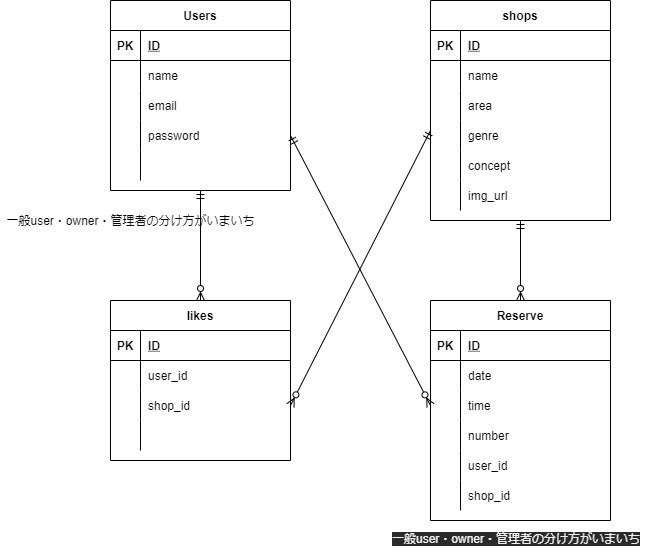

The diagram above was exported from draw.io. Its source (the exported page's mxGraphModel, read from the mxfile embedded in the PNG):
<mxGraphModel dx="1561" dy="422" grid="1" gridSize="10" guides="1" tooltips="1" connect="1" arrows="1" fold="1" page="1" pageScale="1" pageWidth="827" pageHeight="1169" math="0" shadow="0">
  <root>
    <mxCell id="0" />
    <mxCell id="1" parent="0" />
    <mxCell id="2" value="Users" style="shape=table;startSize=30;container=1;collapsible=1;childLayout=tableLayout;fixedRows=1;rowLines=0;fontStyle=1;align=center;resizeLast=1;" vertex="1" parent="1">
      <mxGeometry x="80" y="60" width="180" height="190" as="geometry" />
    </mxCell>
    <mxCell id="3" value="" style="shape=partialRectangle;collapsible=0;dropTarget=0;pointerEvents=0;fillColor=none;top=0;left=0;bottom=1;right=0;points=[[0,0.5],[1,0.5]];portConstraint=eastwest;" vertex="1" parent="2">
      <mxGeometry y="30" width="180" height="30" as="geometry" />
    </mxCell>
    <mxCell id="4" value="PK" style="shape=partialRectangle;connectable=0;fillColor=none;top=0;left=0;bottom=0;right=0;fontStyle=1;overflow=hidden;" vertex="1" parent="3">
      <mxGeometry width="30" height="30" as="geometry">
        <mxRectangle width="30" height="30" as="alternateBounds" />
      </mxGeometry>
    </mxCell>
    <mxCell id="5" value="ID" style="shape=partialRectangle;connectable=0;fillColor=none;top=0;left=0;bottom=0;right=0;align=left;spacingLeft=6;fontStyle=5;overflow=hidden;" vertex="1" parent="3">
      <mxGeometry x="30" width="150" height="30" as="geometry">
        <mxRectangle width="150" height="30" as="alternateBounds" />
      </mxGeometry>
    </mxCell>
    <mxCell id="6" value="" style="shape=partialRectangle;collapsible=0;dropTarget=0;pointerEvents=0;fillColor=none;top=0;left=0;bottom=0;right=0;points=[[0,0.5],[1,0.5]];portConstraint=eastwest;" vertex="1" parent="2">
      <mxGeometry y="60" width="180" height="30" as="geometry" />
    </mxCell>
    <mxCell id="7" value="" style="shape=partialRectangle;connectable=0;fillColor=none;top=0;left=0;bottom=0;right=0;editable=1;overflow=hidden;" vertex="1" parent="6">
      <mxGeometry width="30" height="30" as="geometry">
        <mxRectangle width="30" height="30" as="alternateBounds" />
      </mxGeometry>
    </mxCell>
    <mxCell id="8" value="name" style="shape=partialRectangle;connectable=0;fillColor=none;top=0;left=0;bottom=0;right=0;align=left;spacingLeft=6;overflow=hidden;" vertex="1" parent="6">
      <mxGeometry x="30" width="150" height="30" as="geometry">
        <mxRectangle width="150" height="30" as="alternateBounds" />
      </mxGeometry>
    </mxCell>
    <mxCell id="9" value="" style="shape=partialRectangle;collapsible=0;dropTarget=0;pointerEvents=0;fillColor=none;top=0;left=0;bottom=0;right=0;points=[[0,0.5],[1,0.5]];portConstraint=eastwest;" vertex="1" parent="2">
      <mxGeometry y="90" width="180" height="30" as="geometry" />
    </mxCell>
    <mxCell id="10" value="" style="shape=partialRectangle;connectable=0;fillColor=none;top=0;left=0;bottom=0;right=0;editable=1;overflow=hidden;" vertex="1" parent="9">
      <mxGeometry width="30" height="30" as="geometry">
        <mxRectangle width="30" height="30" as="alternateBounds" />
      </mxGeometry>
    </mxCell>
    <mxCell id="11" value="email" style="shape=partialRectangle;connectable=0;fillColor=none;top=0;left=0;bottom=0;right=0;align=left;spacingLeft=6;overflow=hidden;" vertex="1" parent="9">
      <mxGeometry x="30" width="150" height="30" as="geometry">
        <mxRectangle width="150" height="30" as="alternateBounds" />
      </mxGeometry>
    </mxCell>
    <mxCell id="12" value="" style="shape=partialRectangle;collapsible=0;dropTarget=0;pointerEvents=0;fillColor=none;top=0;left=0;bottom=0;right=0;points=[[0,0.5],[1,0.5]];portConstraint=eastwest;" vertex="1" parent="2">
      <mxGeometry y="120" width="180" height="30" as="geometry" />
    </mxCell>
    <mxCell id="13" value="" style="shape=partialRectangle;connectable=0;fillColor=none;top=0;left=0;bottom=0;right=0;editable=1;overflow=hidden;" vertex="1" parent="12">
      <mxGeometry width="30" height="30" as="geometry">
        <mxRectangle width="30" height="30" as="alternateBounds" />
      </mxGeometry>
    </mxCell>
    <mxCell id="14" value="password" style="shape=partialRectangle;connectable=0;fillColor=none;top=0;left=0;bottom=0;right=0;align=left;spacingLeft=6;overflow=hidden;" vertex="1" parent="12">
      <mxGeometry x="30" width="150" height="30" as="geometry">
        <mxRectangle width="150" height="30" as="alternateBounds" />
      </mxGeometry>
    </mxCell>
    <mxCell id="34" style="shape=partialRectangle;collapsible=0;dropTarget=0;pointerEvents=0;fillColor=none;top=0;left=0;bottom=0;right=0;points=[[0,0.5],[1,0.5]];portConstraint=eastwest;" vertex="1" parent="2">
      <mxGeometry y="150" width="180" height="30" as="geometry" />
    </mxCell>
    <mxCell id="35" style="shape=partialRectangle;connectable=0;fillColor=none;top=0;left=0;bottom=0;right=0;editable=1;overflow=hidden;" vertex="1" parent="34">
      <mxGeometry width="30" height="30" as="geometry">
        <mxRectangle width="30" height="30" as="alternateBounds" />
      </mxGeometry>
    </mxCell>
    <mxCell id="36" style="shape=partialRectangle;connectable=0;fillColor=none;top=0;left=0;bottom=0;right=0;align=left;spacingLeft=6;overflow=hidden;" vertex="1" parent="34">
      <mxGeometry x="30" width="150" height="30" as="geometry">
        <mxRectangle width="150" height="30" as="alternateBounds" />
      </mxGeometry>
    </mxCell>
    <mxCell id="15" value="shops" style="shape=table;startSize=30;container=1;collapsible=1;childLayout=tableLayout;fixedRows=1;rowLines=0;fontStyle=1;align=center;resizeLast=1;" vertex="1" parent="1">
      <mxGeometry x="400" y="60" width="180" height="220" as="geometry" />
    </mxCell>
    <mxCell id="16" value="" style="shape=partialRectangle;collapsible=0;dropTarget=0;pointerEvents=0;fillColor=none;top=0;left=0;bottom=1;right=0;points=[[0,0.5],[1,0.5]];portConstraint=eastwest;" vertex="1" parent="15">
      <mxGeometry y="30" width="180" height="30" as="geometry" />
    </mxCell>
    <mxCell id="17" value="PK" style="shape=partialRectangle;connectable=0;fillColor=none;top=0;left=0;bottom=0;right=0;fontStyle=1;overflow=hidden;" vertex="1" parent="16">
      <mxGeometry width="30" height="30" as="geometry">
        <mxRectangle width="30" height="30" as="alternateBounds" />
      </mxGeometry>
    </mxCell>
    <mxCell id="18" value="ID" style="shape=partialRectangle;connectable=0;fillColor=none;top=0;left=0;bottom=0;right=0;align=left;spacingLeft=6;fontStyle=5;overflow=hidden;" vertex="1" parent="16">
      <mxGeometry x="30" width="150" height="30" as="geometry">
        <mxRectangle width="150" height="30" as="alternateBounds" />
      </mxGeometry>
    </mxCell>
    <mxCell id="19" value="" style="shape=partialRectangle;collapsible=0;dropTarget=0;pointerEvents=0;fillColor=none;top=0;left=0;bottom=0;right=0;points=[[0,0.5],[1,0.5]];portConstraint=eastwest;" vertex="1" parent="15">
      <mxGeometry y="60" width="180" height="30" as="geometry" />
    </mxCell>
    <mxCell id="20" value="" style="shape=partialRectangle;connectable=0;fillColor=none;top=0;left=0;bottom=0;right=0;editable=1;overflow=hidden;" vertex="1" parent="19">
      <mxGeometry width="30" height="30" as="geometry">
        <mxRectangle width="30" height="30" as="alternateBounds" />
      </mxGeometry>
    </mxCell>
    <mxCell id="21" value="name" style="shape=partialRectangle;connectable=0;fillColor=none;top=0;left=0;bottom=0;right=0;align=left;spacingLeft=6;overflow=hidden;" vertex="1" parent="19">
      <mxGeometry x="30" width="150" height="30" as="geometry">
        <mxRectangle width="150" height="30" as="alternateBounds" />
      </mxGeometry>
    </mxCell>
    <mxCell id="22" value="" style="shape=partialRectangle;collapsible=0;dropTarget=0;pointerEvents=0;fillColor=none;top=0;left=0;bottom=0;right=0;points=[[0,0.5],[1,0.5]];portConstraint=eastwest;" vertex="1" parent="15">
      <mxGeometry y="90" width="180" height="30" as="geometry" />
    </mxCell>
    <mxCell id="23" value="" style="shape=partialRectangle;connectable=0;fillColor=none;top=0;left=0;bottom=0;right=0;editable=1;overflow=hidden;" vertex="1" parent="22">
      <mxGeometry width="30" height="30" as="geometry">
        <mxRectangle width="30" height="30" as="alternateBounds" />
      </mxGeometry>
    </mxCell>
    <mxCell id="24" value="area" style="shape=partialRectangle;connectable=0;fillColor=none;top=0;left=0;bottom=0;right=0;align=left;spacingLeft=6;overflow=hidden;" vertex="1" parent="22">
      <mxGeometry x="30" width="150" height="30" as="geometry">
        <mxRectangle width="150" height="30" as="alternateBounds" />
      </mxGeometry>
    </mxCell>
    <mxCell id="25" value="" style="shape=partialRectangle;collapsible=0;dropTarget=0;pointerEvents=0;fillColor=none;top=0;left=0;bottom=0;right=0;points=[[0,0.5],[1,0.5]];portConstraint=eastwest;" vertex="1" parent="15">
      <mxGeometry y="120" width="180" height="30" as="geometry" />
    </mxCell>
    <mxCell id="26" value="" style="shape=partialRectangle;connectable=0;fillColor=none;top=0;left=0;bottom=0;right=0;editable=1;overflow=hidden;" vertex="1" parent="25">
      <mxGeometry width="30" height="30" as="geometry">
        <mxRectangle width="30" height="30" as="alternateBounds" />
      </mxGeometry>
    </mxCell>
    <mxCell id="27" value="genre" style="shape=partialRectangle;connectable=0;fillColor=none;top=0;left=0;bottom=0;right=0;align=left;spacingLeft=6;overflow=hidden;" vertex="1" parent="25">
      <mxGeometry x="30" width="150" height="30" as="geometry">
        <mxRectangle width="150" height="30" as="alternateBounds" />
      </mxGeometry>
    </mxCell>
    <mxCell id="49" style="shape=partialRectangle;collapsible=0;dropTarget=0;pointerEvents=0;fillColor=none;top=0;left=0;bottom=0;right=0;points=[[0,0.5],[1,0.5]];portConstraint=eastwest;" vertex="1" parent="15">
      <mxGeometry y="150" width="180" height="30" as="geometry" />
    </mxCell>
    <mxCell id="50" style="shape=partialRectangle;connectable=0;fillColor=none;top=0;left=0;bottom=0;right=0;editable=1;overflow=hidden;" vertex="1" parent="49">
      <mxGeometry width="30" height="30" as="geometry">
        <mxRectangle width="30" height="30" as="alternateBounds" />
      </mxGeometry>
    </mxCell>
    <mxCell id="51" value="concept" style="shape=partialRectangle;connectable=0;fillColor=none;top=0;left=0;bottom=0;right=0;align=left;spacingLeft=6;overflow=hidden;" vertex="1" parent="49">
      <mxGeometry x="30" width="150" height="30" as="geometry">
        <mxRectangle width="150" height="30" as="alternateBounds" />
      </mxGeometry>
    </mxCell>
    <mxCell id="86" style="shape=partialRectangle;collapsible=0;dropTarget=0;pointerEvents=0;fillColor=none;top=0;left=0;bottom=0;right=0;points=[[0,0.5],[1,0.5]];portConstraint=eastwest;" vertex="1" parent="15">
      <mxGeometry y="180" width="180" height="30" as="geometry" />
    </mxCell>
    <mxCell id="87" style="shape=partialRectangle;connectable=0;fillColor=none;top=0;left=0;bottom=0;right=0;editable=1;overflow=hidden;" vertex="1" parent="86">
      <mxGeometry width="30" height="30" as="geometry">
        <mxRectangle width="30" height="30" as="alternateBounds" />
      </mxGeometry>
    </mxCell>
    <mxCell id="88" value="img_url" style="shape=partialRectangle;connectable=0;fillColor=none;top=0;left=0;bottom=0;right=0;align=left;spacingLeft=6;overflow=hidden;" vertex="1" parent="86">
      <mxGeometry x="30" width="150" height="30" as="geometry">
        <mxRectangle width="150" height="30" as="alternateBounds" />
      </mxGeometry>
    </mxCell>
    <mxCell id="52" value="likes" style="shape=table;startSize=30;container=1;collapsible=1;childLayout=tableLayout;fixedRows=1;rowLines=0;fontStyle=1;align=center;resizeLast=1;" vertex="1" parent="1">
      <mxGeometry x="80" y="360" width="180" height="160" as="geometry" />
    </mxCell>
    <mxCell id="53" value="" style="shape=partialRectangle;collapsible=0;dropTarget=0;pointerEvents=0;fillColor=none;top=0;left=0;bottom=1;right=0;points=[[0,0.5],[1,0.5]];portConstraint=eastwest;" vertex="1" parent="52">
      <mxGeometry y="30" width="180" height="30" as="geometry" />
    </mxCell>
    <mxCell id="54" value="PK" style="shape=partialRectangle;connectable=0;fillColor=none;top=0;left=0;bottom=0;right=0;fontStyle=1;overflow=hidden;" vertex="1" parent="53">
      <mxGeometry width="30" height="30" as="geometry">
        <mxRectangle width="30" height="30" as="alternateBounds" />
      </mxGeometry>
    </mxCell>
    <mxCell id="55" value="ID" style="shape=partialRectangle;connectable=0;fillColor=none;top=0;left=0;bottom=0;right=0;align=left;spacingLeft=6;fontStyle=5;overflow=hidden;" vertex="1" parent="53">
      <mxGeometry x="30" width="150" height="30" as="geometry">
        <mxRectangle width="150" height="30" as="alternateBounds" />
      </mxGeometry>
    </mxCell>
    <mxCell id="56" value="" style="shape=partialRectangle;collapsible=0;dropTarget=0;pointerEvents=0;fillColor=none;top=0;left=0;bottom=0;right=0;points=[[0,0.5],[1,0.5]];portConstraint=eastwest;" vertex="1" parent="52">
      <mxGeometry y="60" width="180" height="30" as="geometry" />
    </mxCell>
    <mxCell id="57" value="" style="shape=partialRectangle;connectable=0;fillColor=none;top=0;left=0;bottom=0;right=0;editable=1;overflow=hidden;" vertex="1" parent="56">
      <mxGeometry width="30" height="30" as="geometry">
        <mxRectangle width="30" height="30" as="alternateBounds" />
      </mxGeometry>
    </mxCell>
    <mxCell id="58" value="user_id" style="shape=partialRectangle;connectable=0;fillColor=none;top=0;left=0;bottom=0;right=0;align=left;spacingLeft=6;overflow=hidden;" vertex="1" parent="56">
      <mxGeometry x="30" width="150" height="30" as="geometry">
        <mxRectangle width="150" height="30" as="alternateBounds" />
      </mxGeometry>
    </mxCell>
    <mxCell id="59" value="" style="shape=partialRectangle;collapsible=0;dropTarget=0;pointerEvents=0;fillColor=none;top=0;left=0;bottom=0;right=0;points=[[0,0.5],[1,0.5]];portConstraint=eastwest;" vertex="1" parent="52">
      <mxGeometry y="90" width="180" height="30" as="geometry" />
    </mxCell>
    <mxCell id="60" value="" style="shape=partialRectangle;connectable=0;fillColor=none;top=0;left=0;bottom=0;right=0;editable=1;overflow=hidden;" vertex="1" parent="59">
      <mxGeometry width="30" height="30" as="geometry">
        <mxRectangle width="30" height="30" as="alternateBounds" />
      </mxGeometry>
    </mxCell>
    <mxCell id="61" value="shop_id" style="shape=partialRectangle;connectable=0;fillColor=none;top=0;left=0;bottom=0;right=0;align=left;spacingLeft=6;overflow=hidden;" vertex="1" parent="59">
      <mxGeometry x="30" width="150" height="30" as="geometry">
        <mxRectangle width="150" height="30" as="alternateBounds" />
      </mxGeometry>
    </mxCell>
    <mxCell id="62" value="" style="shape=partialRectangle;collapsible=0;dropTarget=0;pointerEvents=0;fillColor=none;top=0;left=0;bottom=0;right=0;points=[[0,0.5],[1,0.5]];portConstraint=eastwest;" vertex="1" parent="52">
      <mxGeometry y="120" width="180" height="30" as="geometry" />
    </mxCell>
    <mxCell id="63" value="" style="shape=partialRectangle;connectable=0;fillColor=none;top=0;left=0;bottom=0;right=0;editable=1;overflow=hidden;" vertex="1" parent="62">
      <mxGeometry width="30" height="30" as="geometry">
        <mxRectangle width="30" height="30" as="alternateBounds" />
      </mxGeometry>
    </mxCell>
    <mxCell id="64" value="" style="shape=partialRectangle;connectable=0;fillColor=none;top=0;left=0;bottom=0;right=0;align=left;spacingLeft=6;overflow=hidden;" vertex="1" parent="62">
      <mxGeometry x="30" width="150" height="30" as="geometry">
        <mxRectangle width="150" height="30" as="alternateBounds" />
      </mxGeometry>
    </mxCell>
    <mxCell id="65" value="Reserve" style="shape=table;startSize=30;container=1;collapsible=1;childLayout=tableLayout;fixedRows=1;rowLines=0;fontStyle=1;align=center;resizeLast=1;" vertex="1" parent="1">
      <mxGeometry x="400" y="360" width="180" height="220" as="geometry" />
    </mxCell>
    <mxCell id="66" value="" style="shape=partialRectangle;collapsible=0;dropTarget=0;pointerEvents=0;fillColor=none;top=0;left=0;bottom=1;right=0;points=[[0,0.5],[1,0.5]];portConstraint=eastwest;" vertex="1" parent="65">
      <mxGeometry y="30" width="180" height="30" as="geometry" />
    </mxCell>
    <mxCell id="67" value="PK" style="shape=partialRectangle;connectable=0;fillColor=none;top=0;left=0;bottom=0;right=0;fontStyle=1;overflow=hidden;" vertex="1" parent="66">
      <mxGeometry width="30" height="30" as="geometry">
        <mxRectangle width="30" height="30" as="alternateBounds" />
      </mxGeometry>
    </mxCell>
    <mxCell id="68" value="ID" style="shape=partialRectangle;connectable=0;fillColor=none;top=0;left=0;bottom=0;right=0;align=left;spacingLeft=6;fontStyle=5;overflow=hidden;" vertex="1" parent="66">
      <mxGeometry x="30" width="150" height="30" as="geometry">
        <mxRectangle width="150" height="30" as="alternateBounds" />
      </mxGeometry>
    </mxCell>
    <mxCell id="69" value="" style="shape=partialRectangle;collapsible=0;dropTarget=0;pointerEvents=0;fillColor=none;top=0;left=0;bottom=0;right=0;points=[[0,0.5],[1,0.5]];portConstraint=eastwest;" vertex="1" parent="65">
      <mxGeometry y="60" width="180" height="30" as="geometry" />
    </mxCell>
    <mxCell id="70" value="" style="shape=partialRectangle;connectable=0;fillColor=none;top=0;left=0;bottom=0;right=0;editable=1;overflow=hidden;" vertex="1" parent="69">
      <mxGeometry width="30" height="30" as="geometry">
        <mxRectangle width="30" height="30" as="alternateBounds" />
      </mxGeometry>
    </mxCell>
    <mxCell id="71" value="date" style="shape=partialRectangle;connectable=0;fillColor=none;top=0;left=0;bottom=0;right=0;align=left;spacingLeft=6;overflow=hidden;" vertex="1" parent="69">
      <mxGeometry x="30" width="150" height="30" as="geometry">
        <mxRectangle width="150" height="30" as="alternateBounds" />
      </mxGeometry>
    </mxCell>
    <mxCell id="72" value="" style="shape=partialRectangle;collapsible=0;dropTarget=0;pointerEvents=0;fillColor=none;top=0;left=0;bottom=0;right=0;points=[[0,0.5],[1,0.5]];portConstraint=eastwest;" vertex="1" parent="65">
      <mxGeometry y="90" width="180" height="30" as="geometry" />
    </mxCell>
    <mxCell id="73" value="" style="shape=partialRectangle;connectable=0;fillColor=none;top=0;left=0;bottom=0;right=0;editable=1;overflow=hidden;" vertex="1" parent="72">
      <mxGeometry width="30" height="30" as="geometry">
        <mxRectangle width="30" height="30" as="alternateBounds" />
      </mxGeometry>
    </mxCell>
    <mxCell id="74" value="time" style="shape=partialRectangle;connectable=0;fillColor=none;top=0;left=0;bottom=0;right=0;align=left;spacingLeft=6;overflow=hidden;" vertex="1" parent="72">
      <mxGeometry x="30" width="150" height="30" as="geometry">
        <mxRectangle width="150" height="30" as="alternateBounds" />
      </mxGeometry>
    </mxCell>
    <mxCell id="75" value="" style="shape=partialRectangle;collapsible=0;dropTarget=0;pointerEvents=0;fillColor=none;top=0;left=0;bottom=0;right=0;points=[[0,0.5],[1,0.5]];portConstraint=eastwest;" vertex="1" parent="65">
      <mxGeometry y="120" width="180" height="30" as="geometry" />
    </mxCell>
    <mxCell id="76" value="" style="shape=partialRectangle;connectable=0;fillColor=none;top=0;left=0;bottom=0;right=0;editable=1;overflow=hidden;" vertex="1" parent="75">
      <mxGeometry width="30" height="30" as="geometry">
        <mxRectangle width="30" height="30" as="alternateBounds" />
      </mxGeometry>
    </mxCell>
    <mxCell id="77" value="number" style="shape=partialRectangle;connectable=0;fillColor=none;top=0;left=0;bottom=0;right=0;align=left;spacingLeft=6;overflow=hidden;" vertex="1" parent="75">
      <mxGeometry x="30" width="150" height="30" as="geometry">
        <mxRectangle width="150" height="30" as="alternateBounds" />
      </mxGeometry>
    </mxCell>
    <mxCell id="78" style="shape=partialRectangle;collapsible=0;dropTarget=0;pointerEvents=0;fillColor=none;top=0;left=0;bottom=0;right=0;points=[[0,0.5],[1,0.5]];portConstraint=eastwest;" vertex="1" parent="65">
      <mxGeometry y="150" width="180" height="30" as="geometry" />
    </mxCell>
    <mxCell id="79" style="shape=partialRectangle;connectable=0;fillColor=none;top=0;left=0;bottom=0;right=0;editable=1;overflow=hidden;" vertex="1" parent="78">
      <mxGeometry width="30" height="30" as="geometry">
        <mxRectangle width="30" height="30" as="alternateBounds" />
      </mxGeometry>
    </mxCell>
    <mxCell id="80" value="user_id" style="shape=partialRectangle;connectable=0;fillColor=none;top=0;left=0;bottom=0;right=0;align=left;spacingLeft=6;overflow=hidden;" vertex="1" parent="78">
      <mxGeometry x="30" width="150" height="30" as="geometry">
        <mxRectangle width="150" height="30" as="alternateBounds" />
      </mxGeometry>
    </mxCell>
    <mxCell id="89" style="shape=partialRectangle;collapsible=0;dropTarget=0;pointerEvents=0;fillColor=none;top=0;left=0;bottom=0;right=0;points=[[0,0.5],[1,0.5]];portConstraint=eastwest;" vertex="1" parent="65">
      <mxGeometry y="180" width="180" height="30" as="geometry" />
    </mxCell>
    <mxCell id="90" style="shape=partialRectangle;connectable=0;fillColor=none;top=0;left=0;bottom=0;right=0;editable=1;overflow=hidden;" vertex="1" parent="89">
      <mxGeometry width="30" height="30" as="geometry">
        <mxRectangle width="30" height="30" as="alternateBounds" />
      </mxGeometry>
    </mxCell>
    <mxCell id="91" value="shop_id" style="shape=partialRectangle;connectable=0;fillColor=none;top=0;left=0;bottom=0;right=0;align=left;spacingLeft=6;overflow=hidden;" vertex="1" parent="89">
      <mxGeometry x="30" width="150" height="30" as="geometry">
        <mxRectangle width="150" height="30" as="alternateBounds" />
      </mxGeometry>
    </mxCell>
    <mxCell id="81" value="一般user・owner・管理者の分け方がいまいち" style="text;html=1;align=center;verticalAlign=middle;resizable=0;points=[];autosize=1;strokeColor=none;fillColor=none;" vertex="1" parent="1">
      <mxGeometry x="-30" y="270" width="260" height="20" as="geometry" />
    </mxCell>
    <mxCell id="82" value="&lt;span style=&quot;color: rgb(240, 240, 240); font-family: helvetica; font-size: 12px; font-style: normal; font-weight: 400; letter-spacing: normal; text-align: center; text-indent: 0px; text-transform: none; word-spacing: 0px; background-color: rgb(42, 42, 42); display: inline; float: none;&quot;&gt;一般user・owner・管理者の分け方がいまいち&lt;/span&gt;" style="text;whiteSpace=wrap;html=1;" vertex="1" parent="1">
      <mxGeometry x="360" y="585" width="270" height="30" as="geometry" />
    </mxCell>
    <mxCell id="92" value="" style="fontSize=12;html=1;endArrow=ERzeroToMany;startArrow=ERmandOne;entryX=0;entryY=0.5;entryDx=0;entryDy=0;exitX=1;exitY=0.5;exitDx=0;exitDy=0;" edge="1" parent="1" source="12" target="72">
      <mxGeometry width="100" height="100" relative="1" as="geometry">
        <mxPoint x="260" y="290" as="sourcePoint" />
        <mxPoint x="360" y="190" as="targetPoint" />
      </mxGeometry>
    </mxCell>
    <mxCell id="93" value="" style="fontSize=12;html=1;endArrow=ERzeroToMany;startArrow=ERmandOne;entryX=0.5;entryY=0;entryDx=0;entryDy=0;rounded=1;strokeColor=default;" edge="1" parent="1" target="65">
      <mxGeometry width="100" height="100" relative="1" as="geometry">
        <mxPoint x="490" y="280" as="sourcePoint" />
        <mxPoint x="690" y="480" as="targetPoint" />
      </mxGeometry>
    </mxCell>
    <mxCell id="99" value="" style="fontSize=12;html=1;endArrow=ERzeroToMany;startArrow=ERmandOne;entryX=0.5;entryY=0;entryDx=0;entryDy=0;exitX=0.5;exitY=1;exitDx=0;exitDy=0;" edge="1" parent="1" source="2" target="52">
      <mxGeometry width="100" height="100" relative="1" as="geometry">
        <mxPoint x="160" y="250" as="sourcePoint" />
        <mxPoint x="300" y="520" as="targetPoint" />
      </mxGeometry>
    </mxCell>
    <mxCell id="100" value="" style="fontSize=12;html=1;endArrow=ERzeroToMany;startArrow=ERmandOne;entryX=1;entryY=0.5;entryDx=0;entryDy=0;exitX=1;exitY=0.5;exitDx=0;exitDy=0;" edge="1" parent="1" target="59">
      <mxGeometry width="100" height="100" relative="1" as="geometry">
        <mxPoint x="400" y="190" as="sourcePoint" />
        <mxPoint x="540" y="460" as="targetPoint" />
      </mxGeometry>
    </mxCell>
  </root>
</mxGraphModel>